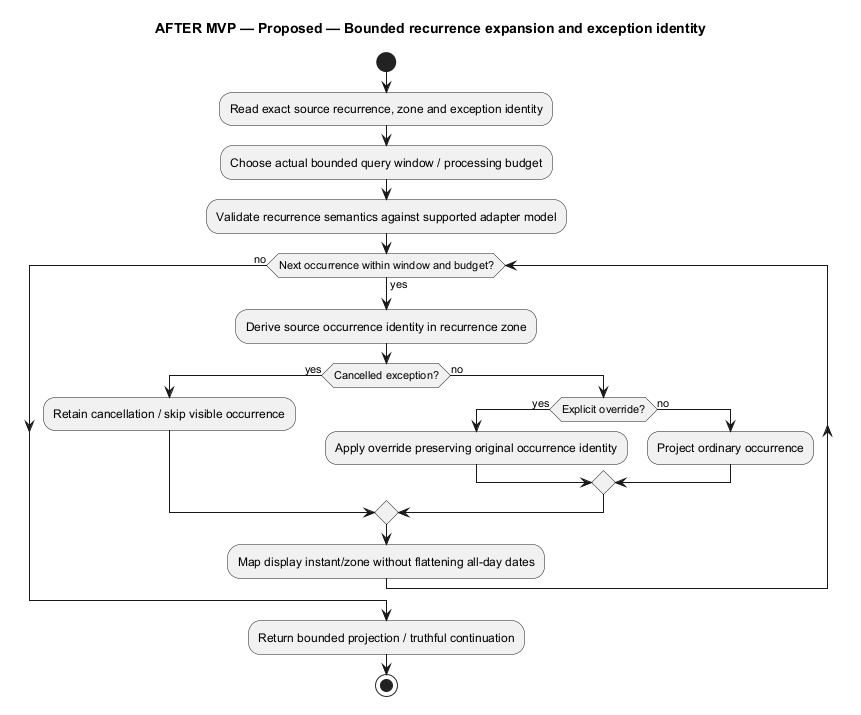

The diagram above was rendered by PlantUML. Its source (embedded in the PNG):
@startuml
' OWNER-MVP-2026-11-04 review: Future after MVP. Provider, advanced Sprint/review, or untrusted execution requirement retained as deferred.
title AFTER MVP — Proposed — Bounded recurrence expansion and exception identity
skinparam backgroundColor white
skinparam shadowing false
skinparam defaultFontName Arial

start
:Read exact source recurrence, zone and exception identity;
:Choose actual bounded query window / processing budget;
:Validate recurrence semantics against supported adapter model;
while (Next occurrence within window and budget?) is (yes)
 :Derive source occurrence identity in recurrence zone;
 if (Cancelled exception?) then (yes)
  :Retain cancellation / skip visible occurrence;
 else (no)
  if (Explicit override?) then (yes)
   :Apply override preserving original occurrence identity;
  else (no)
   :Project ordinary occurrence;
  endif
 endif
 :Map display instant/zone without flattening all-day dates;
endwhile (no)
:Return bounded projection / truthful continuation;
stop

@enduml